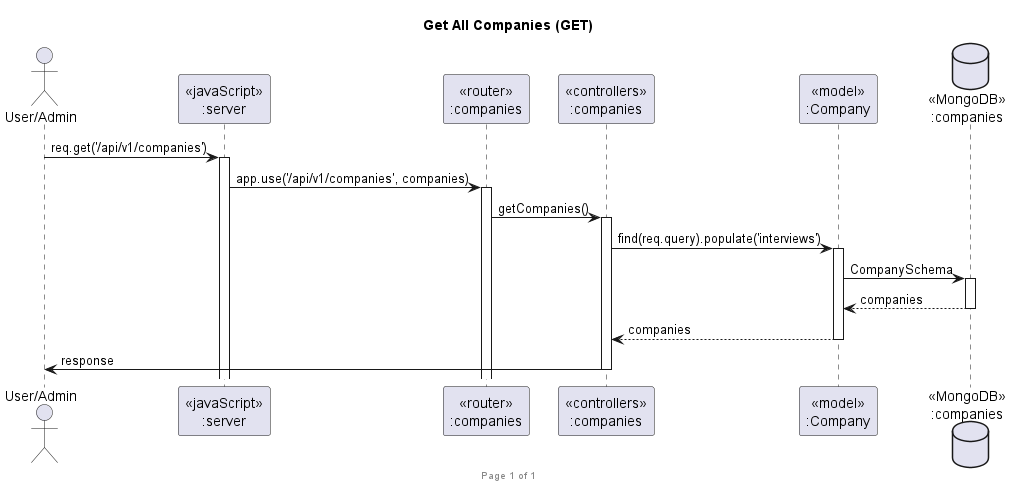

The diagram above was rendered by PlantUML. Its source (embedded in the PNG):
@startuml Get All Companies (GET)

footer Page %page% of %lastpage%
title "Get All Companies (GET)"

actor "User/Admin" as client
participant "<<javaScript>>\n:server" as server
participant "<<router>>\n:companies" as routerCompanies
participant "<<controllers>>\n:companies" as controllersCompanies
participant "<<model>>\n:Company" as modelCompany
database "<<MongoDB>>\n:companies" as CompaniesDatabase

client->server ++: req.get('/api/v1/companies')
server->routerCompanies ++: app.use('/api/v1/companies', companies)
routerCompanies -> controllersCompanies ++: getCompanies()
controllersCompanies->modelCompany ++: find(req.query).populate('interviews')
modelCompany ->CompaniesDatabase ++: CompanySchema
CompaniesDatabase --> modelCompany --: companies
controllersCompanies <-- modelCompany --: companies
controllersCompanies->client --: response

@enduml